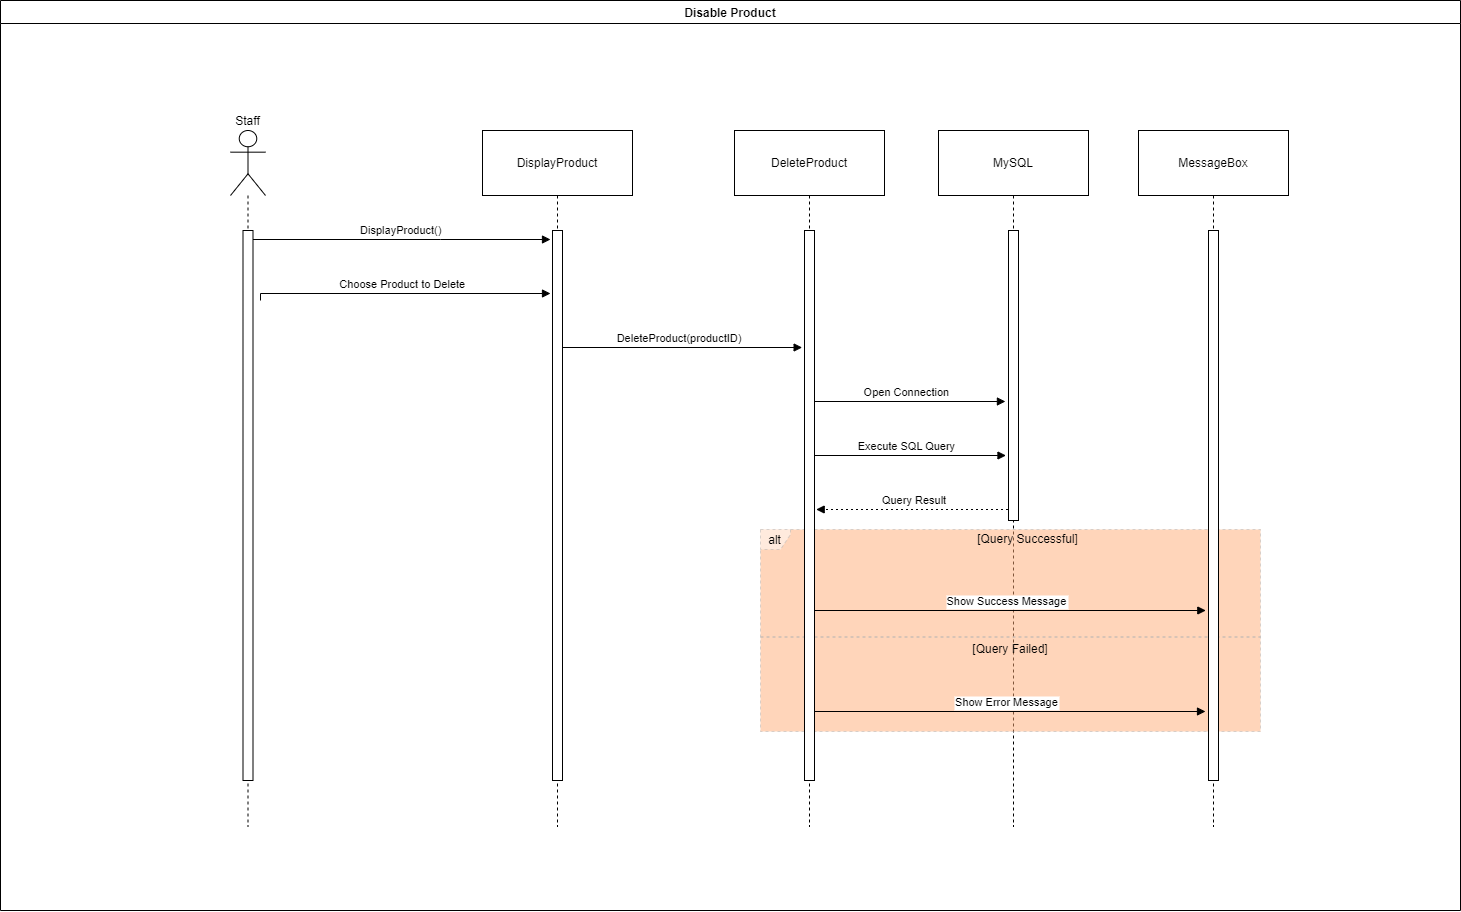

The diagram above was exported from draw.io. Its source (the exported page's mxGraphModel, read from the mxfile embedded in the PNG):
<mxGraphModel dx="-806" dy="1008" grid="1" gridSize="10" guides="1" tooltips="1" connect="1" arrows="1" fold="1" page="0" pageScale="1" pageWidth="827" pageHeight="1169" math="0" shadow="0">
  <root>
    <mxCell id="0" />
    <mxCell id="1" parent="0" />
    <mxCell id="nEMiyUlJCxofDZz4OvLr-223" value="Disable Product" style="swimlane;" vertex="1" parent="1">
      <mxGeometry x="2530" y="300" width="1460" height="910" as="geometry" />
    </mxCell>
    <mxCell id="nEMiyUlJCxofDZz4OvLr-73" value="Staff" style="shape=umlLifeline;perimeter=lifelinePerimeter;whiteSpace=wrap;container=1;dropTarget=0;collapsible=0;recursiveResize=0;outlineConnect=0;portConstraint=eastwest;newEdgeStyle={&quot;edgeStyle&quot;:&quot;elbowEdgeStyle&quot;,&quot;elbow&quot;:&quot;vertical&quot;,&quot;curved&quot;:0,&quot;rounded&quot;:0};participant=umlActor;verticalAlign=bottom;labelPosition=center;verticalLabelPosition=top;align=center;size=65;" vertex="1" parent="nEMiyUlJCxofDZz4OvLr-223">
      <mxGeometry x="230" y="130" width="35" height="696" as="geometry" />
    </mxCell>
    <mxCell id="nEMiyUlJCxofDZz4OvLr-74" value="DisplayProduct" style="shape=umlLifeline;perimeter=lifelinePerimeter;whiteSpace=wrap;container=1;dropTarget=0;collapsible=0;recursiveResize=0;outlineConnect=0;portConstraint=eastwest;newEdgeStyle={&quot;edgeStyle&quot;:&quot;elbowEdgeStyle&quot;,&quot;elbow&quot;:&quot;vertical&quot;,&quot;curved&quot;:0,&quot;rounded&quot;:0};size=65;" vertex="1" parent="nEMiyUlJCxofDZz4OvLr-223">
      <mxGeometry x="482" y="130" width="150" height="696" as="geometry" />
    </mxCell>
    <mxCell id="nEMiyUlJCxofDZz4OvLr-75" value="DeleteProduct" style="shape=umlLifeline;perimeter=lifelinePerimeter;whiteSpace=wrap;container=1;dropTarget=0;collapsible=0;recursiveResize=0;outlineConnect=0;portConstraint=eastwest;newEdgeStyle={&quot;edgeStyle&quot;:&quot;elbowEdgeStyle&quot;,&quot;elbow&quot;:&quot;vertical&quot;,&quot;curved&quot;:0,&quot;rounded&quot;:0};size=65;" vertex="1" parent="nEMiyUlJCxofDZz4OvLr-223">
      <mxGeometry x="734" y="130" width="150" height="696" as="geometry" />
    </mxCell>
    <mxCell id="nEMiyUlJCxofDZz4OvLr-76" value="MySQL" style="shape=umlLifeline;perimeter=lifelinePerimeter;whiteSpace=wrap;container=1;dropTarget=0;collapsible=0;recursiveResize=0;outlineConnect=0;portConstraint=eastwest;newEdgeStyle={&quot;edgeStyle&quot;:&quot;elbowEdgeStyle&quot;,&quot;elbow&quot;:&quot;vertical&quot;,&quot;curved&quot;:0,&quot;rounded&quot;:0};size=65;" vertex="1" parent="nEMiyUlJCxofDZz4OvLr-223">
      <mxGeometry x="938" y="130" width="150" height="696" as="geometry" />
    </mxCell>
    <mxCell id="nEMiyUlJCxofDZz4OvLr-77" value="MessageBox" style="shape=umlLifeline;perimeter=lifelinePerimeter;whiteSpace=wrap;container=1;dropTarget=0;collapsible=0;recursiveResize=0;outlineConnect=0;portConstraint=eastwest;newEdgeStyle={&quot;edgeStyle&quot;:&quot;elbowEdgeStyle&quot;,&quot;elbow&quot;:&quot;vertical&quot;,&quot;curved&quot;:0,&quot;rounded&quot;:0};size=65;" vertex="1" parent="nEMiyUlJCxofDZz4OvLr-223">
      <mxGeometry x="1138" y="130" width="150" height="696" as="geometry" />
    </mxCell>
    <mxCell id="nEMiyUlJCxofDZz4OvLr-78" value="alt" style="shape=umlFrame;dashed=1;pointerEvents=0;dropTarget=0;strokeColor=#B3B3B3;height=20;width=30;labelBorderColor=none;labelBackgroundColor=none;textShadow=0;swimlaneFillColor=#FFAC75;opacity=50;" vertex="1" parent="nEMiyUlJCxofDZz4OvLr-223">
      <mxGeometry x="760" y="529" width="500" height="202" as="geometry" />
    </mxCell>
    <mxCell id="nEMiyUlJCxofDZz4OvLr-79" value="[Query Successful]" style="text;strokeColor=none;fillColor=none;align=center;verticalAlign=middle;whiteSpace=wrap;" vertex="1" parent="nEMiyUlJCxofDZz4OvLr-78">
      <mxGeometry x="35.21126760563381" width="464.78873239436626" height="20" as="geometry" />
    </mxCell>
    <mxCell id="nEMiyUlJCxofDZz4OvLr-80" value="[Query Failed]" style="shape=line;dashed=1;whiteSpace=wrap;verticalAlign=top;labelPosition=center;verticalLabelPosition=middle;align=center;strokeColor=#B3B3B3;" vertex="1" parent="nEMiyUlJCxofDZz4OvLr-78">
      <mxGeometry y="106" width="500.00000000000006" height="3" as="geometry" />
    </mxCell>
    <mxCell id="nEMiyUlJCxofDZz4OvLr-81" value="DisplayProduct()" style="verticalAlign=bottom;edgeStyle=elbowEdgeStyle;elbow=vertical;curved=0;rounded=0;endArrow=block;" edge="1" parent="nEMiyUlJCxofDZz4OvLr-223">
      <mxGeometry relative="1" as="geometry">
        <Array as="points">
          <mxPoint x="440" y="239" />
        </Array>
        <mxPoint x="250" y="239" as="sourcePoint" />
        <mxPoint x="550" y="239" as="targetPoint" />
      </mxGeometry>
    </mxCell>
    <mxCell id="nEMiyUlJCxofDZz4OvLr-82" value="Choose Product to Delete" style="verticalAlign=bottom;edgeStyle=elbowEdgeStyle;elbow=vertical;curved=0;rounded=0;endArrow=block;" edge="1" parent="nEMiyUlJCxofDZz4OvLr-223">
      <mxGeometry relative="1" as="geometry">
        <Array as="points">
          <mxPoint x="440" y="293" />
        </Array>
        <mxPoint x="260" y="300" as="sourcePoint" />
        <mxPoint x="550" y="293" as="targetPoint" />
      </mxGeometry>
    </mxCell>
    <mxCell id="nEMiyUlJCxofDZz4OvLr-83" value="DeleteProduct(productID)" style="verticalAlign=bottom;edgeStyle=elbowEdgeStyle;elbow=vertical;curved=0;rounded=0;endArrow=block;entryX=-0.236;entryY=0.214;entryDx=0;entryDy=0;entryPerimeter=0;" edge="1" parent="nEMiyUlJCxofDZz4OvLr-223" source="nEMiyUlJCxofDZz4OvLr-74" target="nEMiyUlJCxofDZz4OvLr-220">
      <mxGeometry relative="1" as="geometry">
        <Array as="points">
          <mxPoint x="692" y="347" />
        </Array>
      </mxGeometry>
    </mxCell>
    <mxCell id="nEMiyUlJCxofDZz4OvLr-84" value="Open Connection" style="verticalAlign=bottom;edgeStyle=elbowEdgeStyle;elbow=vertical;curved=0;rounded=0;endArrow=block;entryX=-0.308;entryY=0.59;entryDx=0;entryDy=0;entryPerimeter=0;" edge="1" parent="nEMiyUlJCxofDZz4OvLr-223" source="nEMiyUlJCxofDZz4OvLr-75" target="nEMiyUlJCxofDZz4OvLr-221">
      <mxGeometry relative="1" as="geometry">
        <Array as="points">
          <mxPoint x="920" y="401" />
        </Array>
      </mxGeometry>
    </mxCell>
    <mxCell id="nEMiyUlJCxofDZz4OvLr-85" value="Execute SQL Query" style="verticalAlign=bottom;edgeStyle=elbowEdgeStyle;elbow=vertical;curved=0;rounded=0;endArrow=block;entryX=-0.251;entryY=0.777;entryDx=0;entryDy=0;entryPerimeter=0;" edge="1" parent="nEMiyUlJCxofDZz4OvLr-223" source="nEMiyUlJCxofDZz4OvLr-75" target="nEMiyUlJCxofDZz4OvLr-221">
      <mxGeometry relative="1" as="geometry">
        <Array as="points">
          <mxPoint x="920" y="455" />
        </Array>
      </mxGeometry>
    </mxCell>
    <mxCell id="nEMiyUlJCxofDZz4OvLr-86" value="Query Result" style="verticalAlign=bottom;edgeStyle=elbowEdgeStyle;elbow=vertical;curved=0;rounded=0;dashed=1;dashPattern=2 3;endArrow=block;entryX=1.168;entryY=0.508;entryDx=0;entryDy=0;entryPerimeter=0;" edge="1" parent="nEMiyUlJCxofDZz4OvLr-223" source="nEMiyUlJCxofDZz4OvLr-76" target="nEMiyUlJCxofDZz4OvLr-220">
      <mxGeometry relative="1" as="geometry">
        <Array as="points">
          <mxPoint x="923" y="509" />
        </Array>
      </mxGeometry>
    </mxCell>
    <mxCell id="nEMiyUlJCxofDZz4OvLr-87" value="Show Success Message" style="verticalAlign=bottom;edgeStyle=elbowEdgeStyle;elbow=vertical;curved=0;rounded=0;endArrow=block;entryX=-0.268;entryY=0.691;entryDx=0;entryDy=0;entryPerimeter=0;" edge="1" parent="nEMiyUlJCxofDZz4OvLr-223" source="nEMiyUlJCxofDZz4OvLr-75" target="nEMiyUlJCxofDZz4OvLr-222">
      <mxGeometry relative="1" as="geometry">
        <Array as="points">
          <mxPoint x="1020" y="610" />
        </Array>
        <mxPoint x="1200" y="610" as="targetPoint" />
      </mxGeometry>
    </mxCell>
    <mxCell id="nEMiyUlJCxofDZz4OvLr-88" value="Show Error Message" style="verticalAlign=bottom;edgeStyle=elbowEdgeStyle;elbow=vertical;curved=0;rounded=0;endArrow=block;entryX=-0.3;entryY=0.873;entryDx=0;entryDy=0;entryPerimeter=0;" edge="1" parent="nEMiyUlJCxofDZz4OvLr-223" source="nEMiyUlJCxofDZz4OvLr-75" target="nEMiyUlJCxofDZz4OvLr-222">
      <mxGeometry relative="1" as="geometry">
        <Array as="points">
          <mxPoint x="1020" y="711" />
        </Array>
      </mxGeometry>
    </mxCell>
    <mxCell id="nEMiyUlJCxofDZz4OvLr-218" value="" style="rounded=0;whiteSpace=wrap;html=1;" vertex="1" parent="nEMiyUlJCxofDZz4OvLr-223">
      <mxGeometry x="552" y="230" width="10" height="550" as="geometry" />
    </mxCell>
    <mxCell id="nEMiyUlJCxofDZz4OvLr-219" value="" style="rounded=0;whiteSpace=wrap;html=1;" vertex="1" parent="nEMiyUlJCxofDZz4OvLr-223">
      <mxGeometry x="242.5" y="230" width="10" height="550" as="geometry" />
    </mxCell>
    <mxCell id="nEMiyUlJCxofDZz4OvLr-220" value="" style="rounded=0;whiteSpace=wrap;html=1;" vertex="1" parent="nEMiyUlJCxofDZz4OvLr-223">
      <mxGeometry x="804" y="230" width="10" height="550" as="geometry" />
    </mxCell>
    <mxCell id="nEMiyUlJCxofDZz4OvLr-221" value="" style="rounded=0;whiteSpace=wrap;html=1;" vertex="1" parent="nEMiyUlJCxofDZz4OvLr-223">
      <mxGeometry x="1008" y="230" width="10" height="290" as="geometry" />
    </mxCell>
    <mxCell id="nEMiyUlJCxofDZz4OvLr-222" value="" style="rounded=0;whiteSpace=wrap;html=1;" vertex="1" parent="nEMiyUlJCxofDZz4OvLr-223">
      <mxGeometry x="1208" y="230" width="10" height="550" as="geometry" />
    </mxCell>
  </root>
</mxGraphModel>